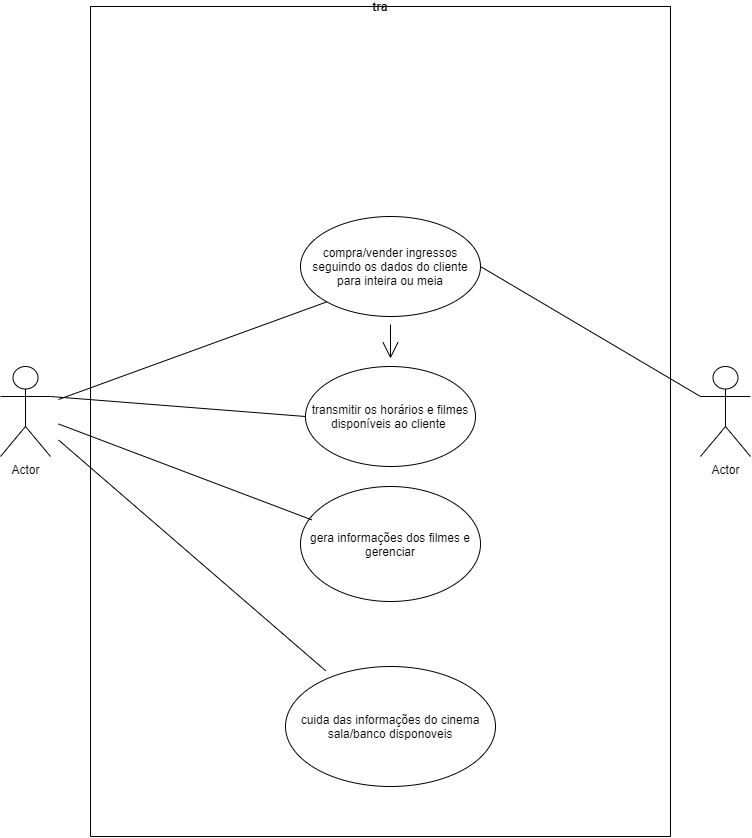

The diagram above was exported from draw.io. Its source (the exported page's mxGraphModel, read from the mxfile embedded in the PNG):
<mxGraphModel dx="1447" dy="750" grid="1" gridSize="10" guides="1" tooltips="1" connect="1" arrows="1" fold="1" page="1" pageScale="1" pageWidth="827" pageHeight="1169" math="0" shadow="0">
  <root>
    <mxCell id="0" />
    <mxCell id="1" parent="0" />
    <mxCell id="qGVVmvFdz1Pa-77jjOGa-1" value="Actor" style="shape=umlActor;verticalLabelPosition=bottom;verticalAlign=top;html=1;outlineConnect=0;hachureGap=4;pointerEvents=0;" vertex="1" parent="1">
      <mxGeometry x="50" y="420" width="50" height="90" as="geometry" />
    </mxCell>
    <mxCell id="qGVVmvFdz1Pa-77jjOGa-2" value="Actor" style="shape=umlActor;verticalLabelPosition=bottom;verticalAlign=top;html=1;outlineConnect=0;hachureGap=4;pointerEvents=0;" vertex="1" parent="1">
      <mxGeometry x="750" y="420" width="50" height="90" as="geometry" />
    </mxCell>
    <mxCell id="qGVVmvFdz1Pa-77jjOGa-3" value="tra" style="swimlane;startSize=0;hachureGap=4;pointerEvents=0;" vertex="1" parent="1">
      <mxGeometry x="140" y="60" width="580" height="830" as="geometry" />
    </mxCell>
    <mxCell id="qGVVmvFdz1Pa-77jjOGa-5" value="cuida das informações do cinema sala/banco disponoveis" style="ellipse;whiteSpace=wrap;html=1;hachureGap=4;pointerEvents=0;" vertex="1" parent="qGVVmvFdz1Pa-77jjOGa-3">
      <mxGeometry x="195" y="660" width="210" height="120" as="geometry" />
    </mxCell>
    <mxCell id="qGVVmvFdz1Pa-77jjOGa-6" value="gera informações dos filmes e gerenciar" style="ellipse;whiteSpace=wrap;html=1;hachureGap=4;pointerEvents=0;" vertex="1" parent="qGVVmvFdz1Pa-77jjOGa-3">
      <mxGeometry x="210" y="480" width="180" height="115" as="geometry" />
    </mxCell>
    <mxCell id="qGVVmvFdz1Pa-77jjOGa-9" style="edgeStyle=none;curved=1;rounded=0;orthogonalLoop=1;jettySize=auto;html=1;endArrow=open;startSize=14;endSize=14;sourcePerimeterSpacing=8;targetPerimeterSpacing=8;" edge="1" parent="qGVVmvFdz1Pa-77jjOGa-3" source="qGVVmvFdz1Pa-77jjOGa-7" target="qGVVmvFdz1Pa-77jjOGa-8">
      <mxGeometry relative="1" as="geometry" />
    </mxCell>
    <mxCell id="qGVVmvFdz1Pa-77jjOGa-7" value="compra/vender ingressos seguindo os dados do cliente para inteira ou meia" style="ellipse;whiteSpace=wrap;html=1;hachureGap=4;pointerEvents=0;" vertex="1" parent="qGVVmvFdz1Pa-77jjOGa-3">
      <mxGeometry x="210" y="210" width="180" height="100" as="geometry" />
    </mxCell>
    <mxCell id="qGVVmvFdz1Pa-77jjOGa-8" value="transmitir os horários e filmes disponíveis ao cliente&amp;nbsp;" style="ellipse;whiteSpace=wrap;html=1;hachureGap=4;pointerEvents=0;" vertex="1" parent="qGVVmvFdz1Pa-77jjOGa-3">
      <mxGeometry x="215" y="360" width="170" height="100" as="geometry" />
    </mxCell>
    <mxCell id="qGVVmvFdz1Pa-77jjOGa-12" value="" style="endArrow=none;html=1;startSize=14;endSize=14;sourcePerimeterSpacing=8;targetPerimeterSpacing=8;entryX=1;entryY=0.3333333333333333;entryDx=0;entryDy=0;entryPerimeter=0;exitX=0;exitY=0.5;exitDx=0;exitDy=0;" edge="1" parent="1" source="qGVVmvFdz1Pa-77jjOGa-8" target="qGVVmvFdz1Pa-77jjOGa-1">
      <mxGeometry width="50" height="50" relative="1" as="geometry">
        <mxPoint x="540" y="430" as="sourcePoint" />
        <mxPoint x="590" y="380" as="targetPoint" />
      </mxGeometry>
    </mxCell>
    <mxCell id="qGVVmvFdz1Pa-77jjOGa-13" value="" style="endArrow=none;html=1;startSize=14;endSize=14;sourcePerimeterSpacing=8;targetPerimeterSpacing=8;entryX=1;entryY=0.5;entryDx=0;entryDy=0;exitX=0;exitY=0.3333333333333333;exitDx=0;exitDy=0;exitPerimeter=0;" edge="1" parent="1" source="qGVVmvFdz1Pa-77jjOGa-2" target="qGVVmvFdz1Pa-77jjOGa-7">
      <mxGeometry width="50" height="50" relative="1" as="geometry">
        <mxPoint x="540" y="430" as="sourcePoint" />
        <mxPoint x="590" y="380" as="targetPoint" />
      </mxGeometry>
    </mxCell>
    <mxCell id="qGVVmvFdz1Pa-77jjOGa-14" value="" style="endArrow=none;html=1;startSize=14;endSize=14;sourcePerimeterSpacing=8;targetPerimeterSpacing=8;entryX=0;entryY=1;entryDx=0;entryDy=0;" edge="1" parent="1" source="qGVVmvFdz1Pa-77jjOGa-1" target="qGVVmvFdz1Pa-77jjOGa-7">
      <mxGeometry width="50" height="50" relative="1" as="geometry">
        <mxPoint x="540" y="510" as="sourcePoint" />
        <mxPoint x="590" y="460" as="targetPoint" />
      </mxGeometry>
    </mxCell>
    <mxCell id="qGVVmvFdz1Pa-77jjOGa-15" value="" style="endArrow=none;html=1;startSize=14;endSize=14;sourcePerimeterSpacing=8;targetPerimeterSpacing=8;exitX=0.063;exitY=0.29;exitDx=0;exitDy=0;exitPerimeter=0;" edge="1" parent="1" source="qGVVmvFdz1Pa-77jjOGa-6" target="qGVVmvFdz1Pa-77jjOGa-1">
      <mxGeometry width="50" height="50" relative="1" as="geometry">
        <mxPoint x="540" y="510" as="sourcePoint" />
        <mxPoint x="590" y="460" as="targetPoint" />
      </mxGeometry>
    </mxCell>
    <mxCell id="qGVVmvFdz1Pa-77jjOGa-16" value="" style="endArrow=none;html=1;startSize=14;endSize=14;sourcePerimeterSpacing=8;targetPerimeterSpacing=8;" edge="1" parent="1" source="qGVVmvFdz1Pa-77jjOGa-5" target="qGVVmvFdz1Pa-77jjOGa-1">
      <mxGeometry width="50" height="50" relative="1" as="geometry">
        <mxPoint x="540" y="510" as="sourcePoint" />
        <mxPoint x="590" y="460" as="targetPoint" />
      </mxGeometry>
    </mxCell>
  </root>
</mxGraphModel>